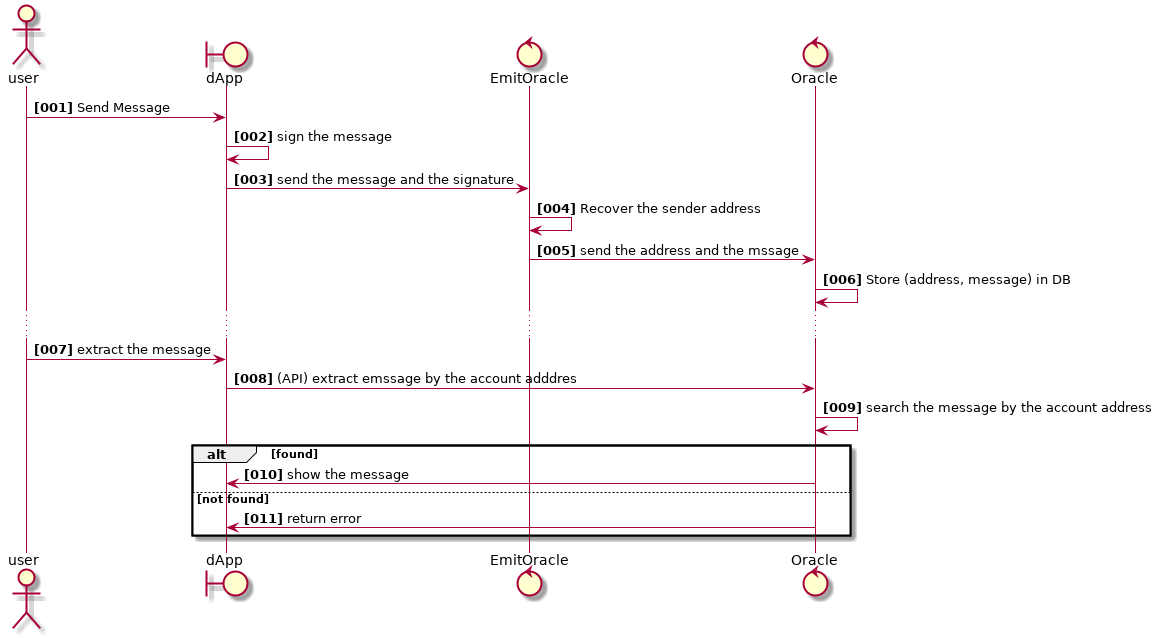

The diagram above was rendered by PlantUML. Its source (embedded in the PNG):
@startuml
actor user
boundary dApp
control EmitOracle
control Oracle

autonumber "<b>[000]"
user -> dApp : Send Message
dApp -> dApp : sign the message
dApp -> EmitOracle : send the message and the signature
EmitOracle -> EmitOracle : Recover the sender address
EmitOracle -> Oracle : send the address and the mssage
Oracle -> Oracle : Store (address, message) in DB
...
user -> dApp : extract the message
dApp -> Oracle : (API) extract emssage by the account adddres
Oracle -> Oracle : search the message by the account address
alt found
    Oracle -> dApp : show the message
else not found
    Oracle -> dApp : return error
end
@enduml